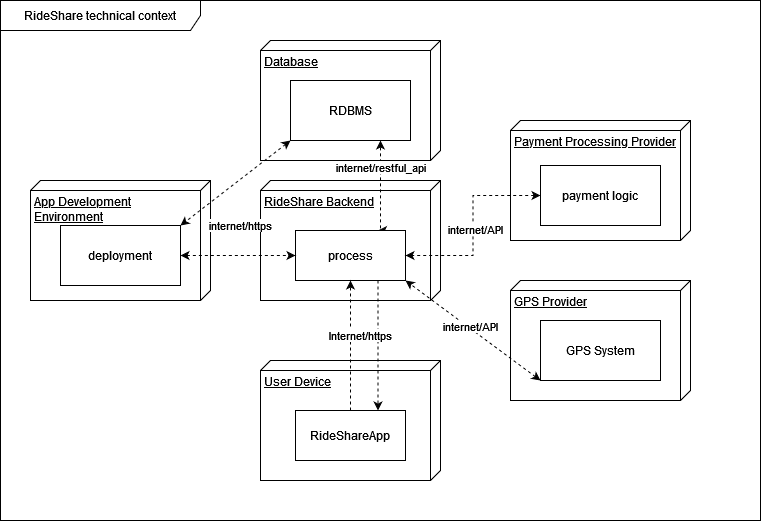

The diagram above was exported from draw.io. Its source (the exported page's mxGraphModel, read from the mxfile embedded in the PNG):
<mxGraphModel dx="1195" dy="628" grid="1" gridSize="10" guides="1" tooltips="1" connect="1" arrows="1" fold="1" page="1" pageScale="1" pageWidth="827" pageHeight="1169" math="0" shadow="0">
  <root>
    <mxCell id="0" />
    <mxCell id="1" parent="0" />
    <mxCell id="JD_THsAr2sLw5hXkDCy2-2" value="RideShare technical context" style="shape=umlFrame;whiteSpace=wrap;html=1;pointerEvents=0;width=200;height=30;" vertex="1" parent="1">
      <mxGeometry x="40" y="120" width="760" height="520" as="geometry" />
    </mxCell>
    <mxCell id="JD_THsAr2sLw5hXkDCy2-3" value="App Development Environment" style="verticalAlign=top;align=left;spacingTop=8;spacingLeft=2;spacingRight=12;shape=cube;size=10;direction=south;fontStyle=4;html=1;whiteSpace=wrap;" vertex="1" parent="1">
      <mxGeometry x="70" y="300" width="180" height="120" as="geometry" />
    </mxCell>
    <mxCell id="JD_THsAr2sLw5hXkDCy2-4" value="RideShare Backend" style="verticalAlign=top;align=left;spacingTop=8;spacingLeft=2;spacingRight=12;shape=cube;size=10;direction=south;fontStyle=4;html=1;whiteSpace=wrap;" vertex="1" parent="1">
      <mxGeometry x="300" y="300" width="180" height="120" as="geometry" />
    </mxCell>
    <mxCell id="JD_THsAr2sLw5hXkDCy2-5" value="Database" style="verticalAlign=top;align=left;spacingTop=8;spacingLeft=2;spacingRight=12;shape=cube;size=10;direction=south;fontStyle=4;html=1;whiteSpace=wrap;" vertex="1" parent="1">
      <mxGeometry x="300" y="160" width="180" height="120" as="geometry" />
    </mxCell>
    <mxCell id="JD_THsAr2sLw5hXkDCy2-6" value="Payment Processing Provider" style="verticalAlign=top;align=left;spacingTop=8;spacingLeft=2;spacingRight=12;shape=cube;size=10;direction=south;fontStyle=4;html=1;whiteSpace=wrap;" vertex="1" parent="1">
      <mxGeometry x="550" y="240" width="180" height="120" as="geometry" />
    </mxCell>
    <mxCell id="JD_THsAr2sLw5hXkDCy2-7" value="User Device" style="verticalAlign=top;align=left;spacingTop=8;spacingLeft=2;spacingRight=12;shape=cube;size=10;direction=south;fontStyle=4;html=1;whiteSpace=wrap;" vertex="1" parent="1">
      <mxGeometry x="300" y="480" width="180" height="120" as="geometry" />
    </mxCell>
    <mxCell id="JD_THsAr2sLw5hXkDCy2-8" value="GPS Provider" style="verticalAlign=top;align=left;spacingTop=8;spacingLeft=2;spacingRight=12;shape=cube;size=10;direction=south;fontStyle=4;html=1;whiteSpace=wrap;" vertex="1" parent="1">
      <mxGeometry x="550" y="400" width="180" height="120" as="geometry" />
    </mxCell>
    <mxCell id="JD_THsAr2sLw5hXkDCy2-14" style="edgeStyle=orthogonalEdgeStyle;rounded=0;orthogonalLoop=1;jettySize=auto;html=1;exitX=0.75;exitY=1;exitDx=0;exitDy=0;entryX=0.25;entryY=1;entryDx=0;entryDy=0;dashed=1;" edge="1" parent="1" source="JD_THsAr2sLw5hXkDCy2-11" target="JD_THsAr2sLw5hXkDCy2-12">
      <mxGeometry relative="1" as="geometry" />
    </mxCell>
    <mxCell id="JD_THsAr2sLw5hXkDCy2-22" style="edgeStyle=orthogonalEdgeStyle;rounded=0;orthogonalLoop=1;jettySize=auto;html=1;exitX=0.75;exitY=0;exitDx=0;exitDy=0;entryX=0.75;entryY=1;entryDx=0;entryDy=0;startArrow=classic;startFill=1;dashed=1;" edge="1" parent="1" source="JD_THsAr2sLw5hXkDCy2-11" target="JD_THsAr2sLw5hXkDCy2-20">
      <mxGeometry relative="1" as="geometry">
        <Array as="points">
          <mxPoint x="420" y="350" />
        </Array>
      </mxGeometry>
    </mxCell>
    <mxCell id="JD_THsAr2sLw5hXkDCy2-23" value="internet/restful_api" style="edgeLabel;html=1;align=center;verticalAlign=middle;resizable=0;points=[];" vertex="1" connectable="0" parent="JD_THsAr2sLw5hXkDCy2-22">
      <mxGeometry x="0.4162" relative="1" as="geometry">
        <mxPoint as="offset" />
      </mxGeometry>
    </mxCell>
    <mxCell id="JD_THsAr2sLw5hXkDCy2-11" value="process" style="html=1;whiteSpace=wrap;" vertex="1" parent="1">
      <mxGeometry x="335" y="350" width="110" height="50" as="geometry" />
    </mxCell>
    <mxCell id="JD_THsAr2sLw5hXkDCy2-13" style="edgeStyle=orthogonalEdgeStyle;rounded=0;orthogonalLoop=1;jettySize=auto;html=1;exitX=0.5;exitY=1;exitDx=0;exitDy=0;dashed=1;" edge="1" parent="1" source="JD_THsAr2sLw5hXkDCy2-12" target="JD_THsAr2sLw5hXkDCy2-11">
      <mxGeometry relative="1" as="geometry" />
    </mxCell>
    <mxCell id="JD_THsAr2sLw5hXkDCy2-15" value="Internet/https" style="edgeLabel;html=1;align=center;verticalAlign=middle;resizable=0;points=[];" vertex="1" connectable="0" parent="JD_THsAr2sLw5hXkDCy2-13">
      <mxGeometry x="0.1487" y="-3" relative="1" as="geometry">
        <mxPoint x="7" as="offset" />
      </mxGeometry>
    </mxCell>
    <mxCell id="JD_THsAr2sLw5hXkDCy2-12" value="RideShareApp" style="html=1;whiteSpace=wrap;direction=west;" vertex="1" parent="1">
      <mxGeometry x="335" y="530" width="110" height="50" as="geometry" />
    </mxCell>
    <mxCell id="JD_THsAr2sLw5hXkDCy2-18" style="edgeStyle=orthogonalEdgeStyle;rounded=0;orthogonalLoop=1;jettySize=auto;html=1;exitX=1;exitY=0.5;exitDx=0;exitDy=0;entryX=0;entryY=0.5;entryDx=0;entryDy=0;dashed=1;startArrow=classic;startFill=1;" edge="1" parent="1" source="JD_THsAr2sLw5hXkDCy2-16" target="JD_THsAr2sLw5hXkDCy2-11">
      <mxGeometry relative="1" as="geometry" />
    </mxCell>
    <mxCell id="JD_THsAr2sLw5hXkDCy2-19" value="internet/https" style="edgeLabel;html=1;align=center;verticalAlign=middle;resizable=0;points=[];" vertex="1" connectable="0" parent="JD_THsAr2sLw5hXkDCy2-18">
      <mxGeometry x="0.0435" y="-3" relative="1" as="geometry">
        <mxPoint y="-33" as="offset" />
      </mxGeometry>
    </mxCell>
    <mxCell id="JD_THsAr2sLw5hXkDCy2-16" value="deployment" style="rounded=0;whiteSpace=wrap;html=1;" vertex="1" parent="1">
      <mxGeometry x="100" y="345" width="120" height="60" as="geometry" />
    </mxCell>
    <mxCell id="JD_THsAr2sLw5hXkDCy2-21" style="rounded=0;orthogonalLoop=1;jettySize=auto;html=1;exitX=0;exitY=1;exitDx=0;exitDy=0;entryX=1;entryY=0;entryDx=0;entryDy=0;startArrow=classic;startFill=1;dashed=1;" edge="1" parent="1" source="JD_THsAr2sLw5hXkDCy2-20" target="JD_THsAr2sLw5hXkDCy2-16">
      <mxGeometry relative="1" as="geometry" />
    </mxCell>
    <mxCell id="JD_THsAr2sLw5hXkDCy2-20" value="RDBMS" style="rounded=0;whiteSpace=wrap;html=1;" vertex="1" parent="1">
      <mxGeometry x="330" y="200" width="120" height="60" as="geometry" />
    </mxCell>
    <mxCell id="JD_THsAr2sLw5hXkDCy2-25" style="edgeStyle=orthogonalEdgeStyle;rounded=0;orthogonalLoop=1;jettySize=auto;html=1;exitX=0;exitY=0.5;exitDx=0;exitDy=0;entryX=1;entryY=0.5;entryDx=0;entryDy=0;startArrow=classic;startFill=1;dashed=1;" edge="1" parent="1" source="JD_THsAr2sLw5hXkDCy2-24" target="JD_THsAr2sLw5hXkDCy2-11">
      <mxGeometry relative="1" as="geometry" />
    </mxCell>
    <mxCell id="JD_THsAr2sLw5hXkDCy2-29" value="internet/API" style="edgeLabel;html=1;align=center;verticalAlign=middle;resizable=0;points=[];" vertex="1" connectable="0" parent="JD_THsAr2sLw5hXkDCy2-25">
      <mxGeometry x="0.0376" y="2" relative="1" as="geometry">
        <mxPoint as="offset" />
      </mxGeometry>
    </mxCell>
    <mxCell id="JD_THsAr2sLw5hXkDCy2-24" value="payment logic" style="rounded=0;whiteSpace=wrap;html=1;" vertex="1" parent="1">
      <mxGeometry x="580" y="285" width="120" height="60" as="geometry" />
    </mxCell>
    <mxCell id="JD_THsAr2sLw5hXkDCy2-27" style="rounded=0;orthogonalLoop=1;jettySize=auto;html=1;exitX=0;exitY=1;exitDx=0;exitDy=0;entryX=1;entryY=1;entryDx=0;entryDy=0;startArrow=classic;startFill=1;dashed=1;" edge="1" parent="1" source="JD_THsAr2sLw5hXkDCy2-26" target="JD_THsAr2sLw5hXkDCy2-11">
      <mxGeometry relative="1" as="geometry" />
    </mxCell>
    <mxCell id="JD_THsAr2sLw5hXkDCy2-28" value="internet/API" style="edgeLabel;html=1;align=center;verticalAlign=middle;resizable=0;points=[];" vertex="1" connectable="0" parent="JD_THsAr2sLw5hXkDCy2-27">
      <mxGeometry x="0.057" y="-2" relative="1" as="geometry">
        <mxPoint as="offset" />
      </mxGeometry>
    </mxCell>
    <mxCell id="JD_THsAr2sLw5hXkDCy2-26" value="GPS System" style="rounded=0;whiteSpace=wrap;html=1;" vertex="1" parent="1">
      <mxGeometry x="580" y="440" width="120" height="60" as="geometry" />
    </mxCell>
  </root>
</mxGraphModel>